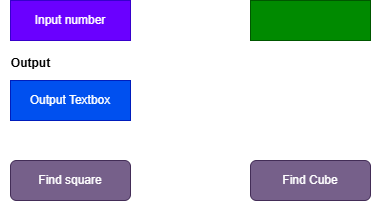

The diagram above was exported from draw.io. Its source (the exported page's mxGraphModel, read from the mxfile embedded in the PNG):
<mxGraphModel dx="1034" dy="570" grid="1" gridSize="10" guides="1" tooltips="1" connect="1" arrows="1" fold="1" page="1" pageScale="1" pageWidth="850" pageHeight="1100" math="0" shadow="0">
  <root>
    <mxCell id="0" />
    <mxCell id="1" parent="0" />
    <mxCell id="CMJ1BijH932J0I3Eot73-1" value="" style="rounded=0;whiteSpace=wrap;html=1;fillColor=#008a00;fontColor=#ffffff;strokeColor=#005700;" vertex="1" parent="1">
      <mxGeometry x="480" y="80" width="120" height="40" as="geometry" />
    </mxCell>
    <mxCell id="CMJ1BijH932J0I3Eot73-3" value="Input number" style="rounded=0;whiteSpace=wrap;html=1;labelBackgroundColor=light-dark(default, #ffbb00);fillColor=#6a00ff;fontColor=#ffffff;strokeColor=#3700CC;" vertex="1" parent="1">
      <mxGeometry x="240" y="80" width="120" height="40" as="geometry" />
    </mxCell>
    <mxCell id="CMJ1BijH932J0I3Eot73-5" value="Output Textbox" style="rounded=0;whiteSpace=wrap;html=1;fillColor=#0050ef;fontColor=#ffffff;strokeColor=#001DBC;" vertex="1" parent="1">
      <mxGeometry x="240" y="160" width="120" height="40" as="geometry" />
    </mxCell>
    <mxCell id="CMJ1BijH932J0I3Eot73-6" value="Find square" style="rounded=1;whiteSpace=wrap;html=1;fillColor=#76608a;fontColor=#ffffff;strokeColor=#432D57;" vertex="1" parent="1">
      <mxGeometry x="240" y="240" width="120" height="40" as="geometry" />
    </mxCell>
    <mxCell id="CMJ1BijH932J0I3Eot73-7" value="&lt;b&gt;Output&lt;/b&gt;" style="text;html=1;align=center;verticalAlign=middle;resizable=0;points=[];autosize=1;strokeColor=none;fillColor=none;" vertex="1" parent="1">
      <mxGeometry x="230" y="128" width="60" height="30" as="geometry" />
    </mxCell>
    <mxCell id="CMJ1BijH932J0I3Eot73-8" value="Find Cube" style="rounded=1;whiteSpace=wrap;html=1;fillColor=#76608a;fontColor=#ffffff;strokeColor=#432D57;" vertex="1" parent="1">
      <mxGeometry x="480" y="240" width="120" height="40" as="geometry" />
    </mxCell>
  </root>
</mxGraphModel>